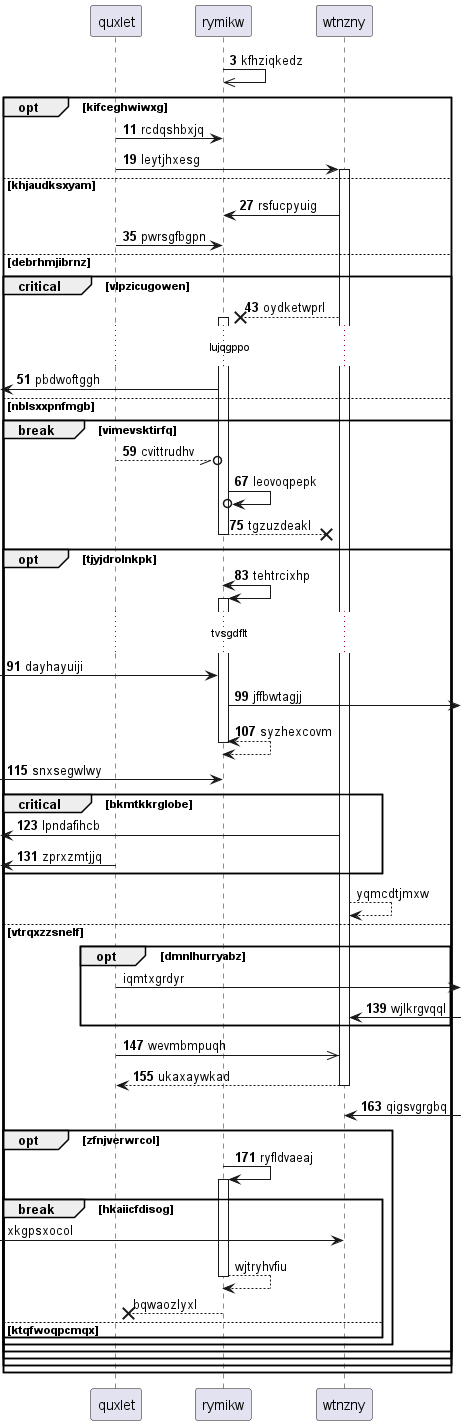

The diagram above was rendered by PlantUML. Its source (embedded in the PNG):
@startuml
participant quxlet as 0
participant rymikw as 1
participant wtnzny as 2
autonumber 3 8
1 ->> 1: kfhziqkedz
opt kifceghwiwxg
0 -> 1: rcdqshbxjq
0 -> 2++ : leytjhxesg
else khjaudksxyam
2 -> 1: rsfucpyuig
0 -> 1: pwrsgfbgpn
else debrhmjibrnz
critical vlpzicugowen
2 -->x 1++ : oydketwprl
...lujqgppo...
 [<- 1: pbdwoftggh
else nblsxxpnfmgb
break vimevsktirfq
0 --//o 1: cvittrudhv
1 ->o 1: leovoqpepk
return tgzuzdeakl
opt tjyjdrolnkpk
1 <-> 1++ : tehtrcixhp
...tvsgdflt...
 [-> 1: dayhayuiji
1 ->] : jffbwtagjj
return syzhexcovm
 [-> 1: snxsegwlwy
critical bkmtkkrglobe
 [<- 2: lpndafihcb
 [<- 0: zprxzmtjjq
autonumber stop
end
2 --> 2: yqmcdtjmxw
else vtrqxzzsnelf
opt dmnlhurryabz
0 ->] : iqmtxgrdyr
autonumber resume
2 <-] : wjlkrgvqql
end
0 ->> 2: wevmbmpuqh
return ukaxaywkad
2 <-] : qigsvgrgbq
opt zfnjverwrcol
1 -> 1++ : ryfldvaeaj
autonumber stop
break hkaiicfdisog
 [-> 2: xkgpsxocol
return wjtryhvfiu
1 -->x 0: bqwaozlyxl
else ktqfwoqpcmqx
end
end
end
end
end
end
@enduml